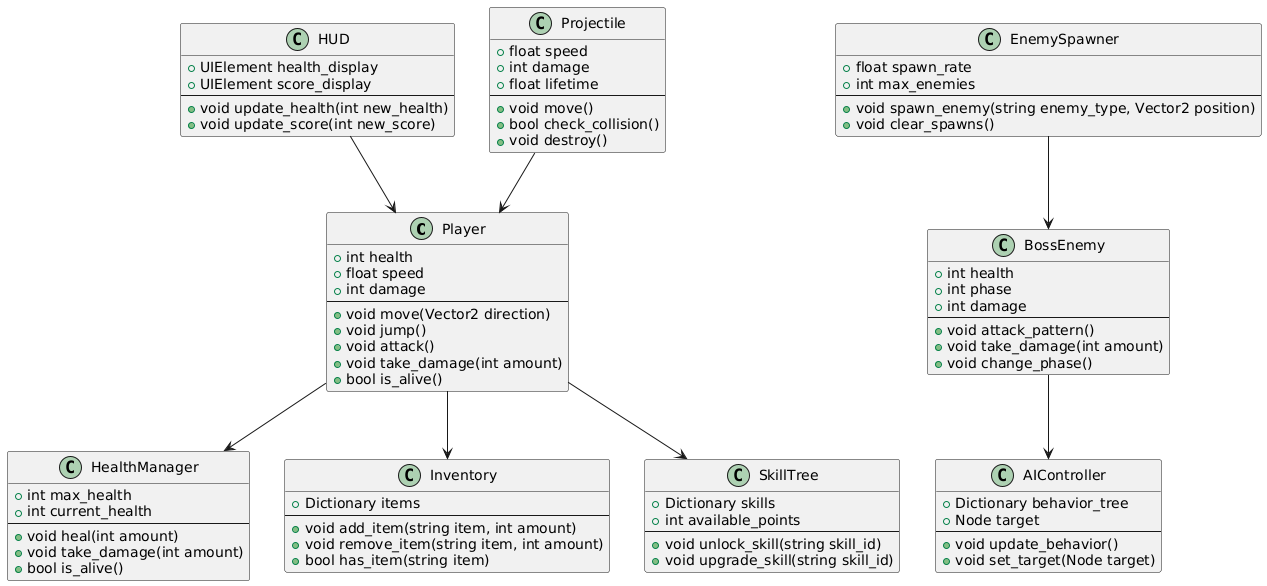

The diagram above was rendered by PlantUML. Its source (embedded in the PNG):
@startuml
class Player {
    + int health
    + float speed
    + int damage
    --
    + void move(Vector2 direction)
    + void jump()
    + void attack()
    + void take_damage(int amount)
    + bool is_alive()
}

class HealthManager {
    + int max_health
    + int current_health
    --
    + void heal(int amount)
    + void take_damage(int amount)
    + bool is_alive()
}

class Inventory {
    + Dictionary items
    --
    + void add_item(string item, int amount)
    + void remove_item(string item, int amount)
    + bool has_item(string item)
}

class SkillTree {
    + Dictionary skills
    + int available_points
    --
    + void unlock_skill(string skill_id)
    + void upgrade_skill(string skill_id)
}

class HUD {
    + UIElement health_display
    + UIElement score_display
    --
    + void update_health(int new_health)
    + void update_score(int new_score)
}

class BossEnemy {
    + int health
    + int phase
    + int damage
    --
    + void attack_pattern()
    + void take_damage(int amount)
    + void change_phase()
}

class AIController {
    + Dictionary behavior_tree
    + Node target
    --
    + void update_behavior()
    + void set_target(Node target)
}

class Projectile {
    + float speed
    + int damage
    + float lifetime
    --
    + void move()
    + bool check_collision()
    + void destroy()
}

class EnemySpawner {
    + float spawn_rate
    + int max_enemies
    --
    + void spawn_enemy(string enemy_type, Vector2 position)
    + void clear_spawns()
}

' Define relationships
Player --> HealthManager
Player --> Inventory
Player --> SkillTree
HUD --> Player
BossEnemy --> AIController
Projectile --> Player
EnemySpawner --> BossEnemy
@enduml